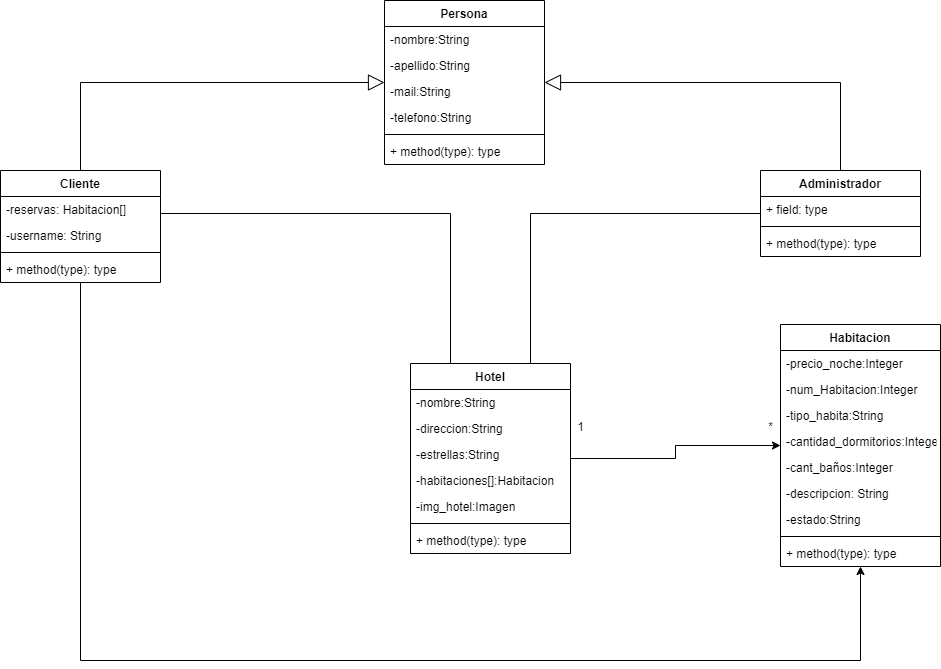

The diagram above was exported from draw.io. Its source (the exported page's mxGraphModel, read from the mxfile embedded in the PNG):
<mxGraphModel dx="1381" dy="764" grid="1" gridSize="10" guides="1" tooltips="1" connect="1" arrows="1" fold="1" page="1" pageScale="1" pageWidth="827" pageHeight="1169" math="0" shadow="0">
  <root>
    <mxCell id="0" />
    <mxCell id="1" parent="0" />
    <mxCell id="v3HXkESAFWjCLw6-xuIb-9" value="" style="edgeStyle=orthogonalEdgeStyle;rounded=0;orthogonalLoop=1;jettySize=auto;html=1;" parent="1" source="v3HXkESAFWjCLw6-xuIb-1" target="v3HXkESAFWjCLw6-xuIb-5" edge="1">
      <mxGeometry relative="1" as="geometry" />
    </mxCell>
    <mxCell id="v3HXkESAFWjCLw6-xuIb-1" value="Hotel" style="swimlane;fontStyle=1;align=center;verticalAlign=top;childLayout=stackLayout;horizontal=1;startSize=26;horizontalStack=0;resizeParent=1;resizeParentMax=0;resizeLast=0;collapsible=1;marginBottom=0;" parent="1" vertex="1">
      <mxGeometry x="440" y="373" width="160" height="190" as="geometry" />
    </mxCell>
    <mxCell id="v3HXkESAFWjCLw6-xuIb-27" value="-nombre:String" style="text;strokeColor=none;fillColor=none;align=left;verticalAlign=top;spacingLeft=4;spacingRight=4;overflow=hidden;rotatable=0;points=[[0,0.5],[1,0.5]];portConstraint=eastwest;" parent="v3HXkESAFWjCLw6-xuIb-1" vertex="1">
      <mxGeometry y="26" width="160" height="26" as="geometry" />
    </mxCell>
    <mxCell id="v3HXkESAFWjCLw6-xuIb-28" value="-direccion:String" style="text;strokeColor=none;fillColor=none;align=left;verticalAlign=top;spacingLeft=4;spacingRight=4;overflow=hidden;rotatable=0;points=[[0,0.5],[1,0.5]];portConstraint=eastwest;" parent="v3HXkESAFWjCLw6-xuIb-1" vertex="1">
      <mxGeometry y="52" width="160" height="26" as="geometry" />
    </mxCell>
    <mxCell id="v3HXkESAFWjCLw6-xuIb-29" value="-estrellas:String" style="text;strokeColor=none;fillColor=none;align=left;verticalAlign=top;spacingLeft=4;spacingRight=4;overflow=hidden;rotatable=0;points=[[0,0.5],[1,0.5]];portConstraint=eastwest;" parent="v3HXkESAFWjCLw6-xuIb-1" vertex="1">
      <mxGeometry y="78" width="160" height="26" as="geometry" />
    </mxCell>
    <mxCell id="v3HXkESAFWjCLw6-xuIb-30" value="-habitaciones[]:Habitacion" style="text;strokeColor=none;fillColor=none;align=left;verticalAlign=top;spacingLeft=4;spacingRight=4;overflow=hidden;rotatable=0;points=[[0,0.5],[1,0.5]];portConstraint=eastwest;" parent="v3HXkESAFWjCLw6-xuIb-1" vertex="1">
      <mxGeometry y="104" width="160" height="26" as="geometry" />
    </mxCell>
    <mxCell id="8KDStJk8o1cxjTyro4yQ-4" value="-img_hotel:Imagen " style="text;strokeColor=none;fillColor=none;align=left;verticalAlign=top;spacingLeft=4;spacingRight=4;overflow=hidden;rotatable=0;points=[[0,0.5],[1,0.5]];portConstraint=eastwest;" vertex="1" parent="v3HXkESAFWjCLw6-xuIb-1">
      <mxGeometry y="130" width="160" height="26" as="geometry" />
    </mxCell>
    <mxCell id="v3HXkESAFWjCLw6-xuIb-3" value="" style="line;strokeWidth=1;fillColor=none;align=left;verticalAlign=middle;spacingTop=-1;spacingLeft=3;spacingRight=3;rotatable=0;labelPosition=right;points=[];portConstraint=eastwest;" parent="v3HXkESAFWjCLw6-xuIb-1" vertex="1">
      <mxGeometry y="156" width="160" height="8" as="geometry" />
    </mxCell>
    <mxCell id="v3HXkESAFWjCLw6-xuIb-4" value="+ method(type): type" style="text;strokeColor=none;fillColor=none;align=left;verticalAlign=top;spacingLeft=4;spacingRight=4;overflow=hidden;rotatable=0;points=[[0,0.5],[1,0.5]];portConstraint=eastwest;" parent="v3HXkESAFWjCLw6-xuIb-1" vertex="1">
      <mxGeometry y="164" width="160" height="26" as="geometry" />
    </mxCell>
    <mxCell id="v3HXkESAFWjCLw6-xuIb-56" style="edgeStyle=orthogonalEdgeStyle;rounded=0;orthogonalLoop=1;jettySize=auto;html=1;endArrow=none;endFill=0;startArrow=block;startFill=0;startSize=14;" parent="1" source="v3HXkESAFWjCLw6-xuIb-15" target="v3HXkESAFWjCLw6-xuIb-19" edge="1">
      <mxGeometry relative="1" as="geometry" />
    </mxCell>
    <mxCell id="v3HXkESAFWjCLw6-xuIb-57" style="edgeStyle=orthogonalEdgeStyle;rounded=0;orthogonalLoop=1;jettySize=auto;html=1;endArrow=none;endFill=0;startArrow=block;startFill=0;endSize=6;startSize=14;" parent="1" source="v3HXkESAFWjCLw6-xuIb-15" target="v3HXkESAFWjCLw6-xuIb-23" edge="1">
      <mxGeometry relative="1" as="geometry" />
    </mxCell>
    <mxCell id="v3HXkESAFWjCLw6-xuIb-15" value="Persona" style="swimlane;fontStyle=1;align=center;verticalAlign=top;childLayout=stackLayout;horizontal=1;startSize=26;horizontalStack=0;resizeParent=1;resizeParentMax=0;resizeLast=0;collapsible=1;marginBottom=0;" parent="1" vertex="1">
      <mxGeometry x="414" y="10" width="160" height="164" as="geometry" />
    </mxCell>
    <mxCell id="v3HXkESAFWjCLw6-xuIb-16" value="-nombre:String" style="text;strokeColor=none;fillColor=none;align=left;verticalAlign=top;spacingLeft=4;spacingRight=4;overflow=hidden;rotatable=0;points=[[0,0.5],[1,0.5]];portConstraint=eastwest;" parent="v3HXkESAFWjCLw6-xuIb-15" vertex="1">
      <mxGeometry y="26" width="160" height="26" as="geometry" />
    </mxCell>
    <mxCell id="v3HXkESAFWjCLw6-xuIb-60" value="-apellido:String" style="text;strokeColor=none;fillColor=none;align=left;verticalAlign=top;spacingLeft=4;spacingRight=4;overflow=hidden;rotatable=0;points=[[0,0.5],[1,0.5]];portConstraint=eastwest;" parent="v3HXkESAFWjCLw6-xuIb-15" vertex="1">
      <mxGeometry y="52" width="160" height="26" as="geometry" />
    </mxCell>
    <mxCell id="v3HXkESAFWjCLw6-xuIb-61" value="-mail:String" style="text;strokeColor=none;fillColor=none;align=left;verticalAlign=top;spacingLeft=4;spacingRight=4;overflow=hidden;rotatable=0;points=[[0,0.5],[1,0.5]];portConstraint=eastwest;" parent="v3HXkESAFWjCLw6-xuIb-15" vertex="1">
      <mxGeometry y="78" width="160" height="26" as="geometry" />
    </mxCell>
    <mxCell id="v3HXkESAFWjCLw6-xuIb-62" value="-telefono:String" style="text;strokeColor=none;fillColor=none;align=left;verticalAlign=top;spacingLeft=4;spacingRight=4;overflow=hidden;rotatable=0;points=[[0,0.5],[1,0.5]];portConstraint=eastwest;" parent="v3HXkESAFWjCLw6-xuIb-15" vertex="1">
      <mxGeometry y="104" width="160" height="26" as="geometry" />
    </mxCell>
    <mxCell id="v3HXkESAFWjCLw6-xuIb-17" value="" style="line;strokeWidth=1;fillColor=none;align=left;verticalAlign=middle;spacingTop=-1;spacingLeft=3;spacingRight=3;rotatable=0;labelPosition=right;points=[];portConstraint=eastwest;" parent="v3HXkESAFWjCLw6-xuIb-15" vertex="1">
      <mxGeometry y="130" width="160" height="8" as="geometry" />
    </mxCell>
    <mxCell id="v3HXkESAFWjCLw6-xuIb-18" value="+ method(type): type" style="text;strokeColor=none;fillColor=none;align=left;verticalAlign=top;spacingLeft=4;spacingRight=4;overflow=hidden;rotatable=0;points=[[0,0.5],[1,0.5]];portConstraint=eastwest;" parent="v3HXkESAFWjCLw6-xuIb-15" vertex="1">
      <mxGeometry y="138" width="160" height="26" as="geometry" />
    </mxCell>
    <mxCell id="v3HXkESAFWjCLw6-xuIb-58" style="edgeStyle=orthogonalEdgeStyle;rounded=0;orthogonalLoop=1;jettySize=auto;html=1;endArrow=none;endFill=0;" parent="1" source="v3HXkESAFWjCLw6-xuIb-23" target="v3HXkESAFWjCLw6-xuIb-1" edge="1">
      <mxGeometry relative="1" as="geometry">
        <Array as="points">
          <mxPoint x="480" y="223" />
        </Array>
      </mxGeometry>
    </mxCell>
    <mxCell id="v3HXkESAFWjCLw6-xuIb-59" style="edgeStyle=orthogonalEdgeStyle;rounded=0;orthogonalLoop=1;jettySize=auto;html=1;entryX=0.75;entryY=0;entryDx=0;entryDy=0;endArrow=none;endFill=0;" parent="1" source="v3HXkESAFWjCLw6-xuIb-19" target="v3HXkESAFWjCLw6-xuIb-1" edge="1">
      <mxGeometry relative="1" as="geometry">
        <Array as="points">
          <mxPoint x="560" y="223" />
        </Array>
      </mxGeometry>
    </mxCell>
    <mxCell id="8KDStJk8o1cxjTyro4yQ-2" style="edgeStyle=orthogonalEdgeStyle;rounded=0;orthogonalLoop=1;jettySize=auto;html=1;" edge="1" parent="1" source="v3HXkESAFWjCLw6-xuIb-23" target="v3HXkESAFWjCLw6-xuIb-5">
      <mxGeometry relative="1" as="geometry">
        <Array as="points">
          <mxPoint x="110" y="670" />
          <mxPoint x="890" y="670" />
        </Array>
      </mxGeometry>
    </mxCell>
    <mxCell id="v3HXkESAFWjCLw6-xuIb-23" value="Cliente" style="swimlane;fontStyle=1;align=center;verticalAlign=top;childLayout=stackLayout;horizontal=1;startSize=26;horizontalStack=0;resizeParent=1;resizeParentMax=0;resizeLast=0;collapsible=1;marginBottom=0;" parent="1" vertex="1">
      <mxGeometry x="30" y="180" width="160" height="112" as="geometry" />
    </mxCell>
    <mxCell id="v3HXkESAFWjCLw6-xuIb-24" value="-reservas: Habitacion[]" style="text;strokeColor=none;fillColor=none;align=left;verticalAlign=top;spacingLeft=4;spacingRight=4;overflow=hidden;rotatable=0;points=[[0,0.5],[1,0.5]];portConstraint=eastwest;" parent="v3HXkESAFWjCLw6-xuIb-23" vertex="1">
      <mxGeometry y="26" width="160" height="26" as="geometry" />
    </mxCell>
    <mxCell id="8KDStJk8o1cxjTyro4yQ-3" value="-username: String" style="text;strokeColor=none;fillColor=none;align=left;verticalAlign=top;spacingLeft=4;spacingRight=4;overflow=hidden;rotatable=0;points=[[0,0.5],[1,0.5]];portConstraint=eastwest;" vertex="1" parent="v3HXkESAFWjCLw6-xuIb-23">
      <mxGeometry y="52" width="160" height="26" as="geometry" />
    </mxCell>
    <mxCell id="v3HXkESAFWjCLw6-xuIb-25" value="" style="line;strokeWidth=1;fillColor=none;align=left;verticalAlign=middle;spacingTop=-1;spacingLeft=3;spacingRight=3;rotatable=0;labelPosition=right;points=[];portConstraint=eastwest;" parent="v3HXkESAFWjCLw6-xuIb-23" vertex="1">
      <mxGeometry y="78" width="160" height="8" as="geometry" />
    </mxCell>
    <mxCell id="v3HXkESAFWjCLw6-xuIb-26" value="+ method(type): type" style="text;strokeColor=none;fillColor=none;align=left;verticalAlign=top;spacingLeft=4;spacingRight=4;overflow=hidden;rotatable=0;points=[[0,0.5],[1,0.5]];portConstraint=eastwest;" parent="v3HXkESAFWjCLw6-xuIb-23" vertex="1">
      <mxGeometry y="86" width="160" height="26" as="geometry" />
    </mxCell>
    <mxCell id="v3HXkESAFWjCLw6-xuIb-19" value="Administrador" style="swimlane;fontStyle=1;align=center;verticalAlign=top;childLayout=stackLayout;horizontal=1;startSize=26;horizontalStack=0;resizeParent=1;resizeParentMax=0;resizeLast=0;collapsible=1;marginBottom=0;" parent="1" vertex="1">
      <mxGeometry x="790" y="180" width="160" height="86" as="geometry" />
    </mxCell>
    <mxCell id="v3HXkESAFWjCLw6-xuIb-20" value="+ field: type" style="text;strokeColor=none;fillColor=none;align=left;verticalAlign=top;spacingLeft=4;spacingRight=4;overflow=hidden;rotatable=0;points=[[0,0.5],[1,0.5]];portConstraint=eastwest;" parent="v3HXkESAFWjCLw6-xuIb-19" vertex="1">
      <mxGeometry y="26" width="160" height="26" as="geometry" />
    </mxCell>
    <mxCell id="v3HXkESAFWjCLw6-xuIb-21" value="" style="line;strokeWidth=1;fillColor=none;align=left;verticalAlign=middle;spacingTop=-1;spacingLeft=3;spacingRight=3;rotatable=0;labelPosition=right;points=[];portConstraint=eastwest;" parent="v3HXkESAFWjCLw6-xuIb-19" vertex="1">
      <mxGeometry y="52" width="160" height="8" as="geometry" />
    </mxCell>
    <mxCell id="v3HXkESAFWjCLw6-xuIb-22" value="+ method(type): type" style="text;strokeColor=none;fillColor=none;align=left;verticalAlign=top;spacingLeft=4;spacingRight=4;overflow=hidden;rotatable=0;points=[[0,0.5],[1,0.5]];portConstraint=eastwest;" parent="v3HXkESAFWjCLw6-xuIb-19" vertex="1">
      <mxGeometry y="60" width="160" height="26" as="geometry" />
    </mxCell>
    <mxCell id="v3HXkESAFWjCLw6-xuIb-76" value="1" style="text;html=1;align=center;verticalAlign=middle;resizable=0;points=[];autosize=1;" parent="1" vertex="1">
      <mxGeometry x="600" y="426" width="20" height="20" as="geometry" />
    </mxCell>
    <mxCell id="v3HXkESAFWjCLw6-xuIb-77" value="*" style="text;html=1;align=center;verticalAlign=middle;resizable=0;points=[];autosize=1;" parent="1" vertex="1">
      <mxGeometry x="790" y="426" width="20" height="20" as="geometry" />
    </mxCell>
    <mxCell id="v3HXkESAFWjCLw6-xuIb-5" value="Habitacion" style="swimlane;fontStyle=1;align=center;verticalAlign=top;childLayout=stackLayout;horizontal=1;startSize=26;horizontalStack=0;resizeParent=1;resizeParentMax=0;resizeLast=0;collapsible=1;marginBottom=0;" parent="1" vertex="1">
      <mxGeometry x="810" y="334" width="160" height="242" as="geometry" />
    </mxCell>
    <mxCell id="v3HXkESAFWjCLw6-xuIb-6" value="-precio_noche:Integer" style="text;strokeColor=none;fillColor=none;align=left;verticalAlign=top;spacingLeft=4;spacingRight=4;overflow=hidden;rotatable=0;points=[[0,0.5],[1,0.5]];portConstraint=eastwest;" parent="v3HXkESAFWjCLw6-xuIb-5" vertex="1">
      <mxGeometry y="26" width="160" height="26" as="geometry" />
    </mxCell>
    <mxCell id="v3HXkESAFWjCLw6-xuIb-31" value="-num_Habitacion:Integer" style="text;strokeColor=none;fillColor=none;align=left;verticalAlign=top;spacingLeft=4;spacingRight=4;overflow=hidden;rotatable=0;points=[[0,0.5],[1,0.5]];portConstraint=eastwest;" parent="v3HXkESAFWjCLw6-xuIb-5" vertex="1">
      <mxGeometry y="52" width="160" height="26" as="geometry" />
    </mxCell>
    <mxCell id="v3HXkESAFWjCLw6-xuIb-65" value="-tipo_habita:String" style="text;strokeColor=none;fillColor=none;align=left;verticalAlign=top;spacingLeft=4;spacingRight=4;overflow=hidden;rotatable=0;points=[[0,0.5],[1,0.5]];portConstraint=eastwest;" parent="v3HXkESAFWjCLw6-xuIb-5" vertex="1">
      <mxGeometry y="78" width="160" height="26" as="geometry" />
    </mxCell>
    <mxCell id="v3HXkESAFWjCLw6-xuIb-32" value="-cantidad_dormitorios:Integer" style="text;strokeColor=none;fillColor=none;align=left;verticalAlign=top;spacingLeft=4;spacingRight=4;overflow=hidden;rotatable=0;points=[[0,0.5],[1,0.5]];portConstraint=eastwest;" parent="v3HXkESAFWjCLw6-xuIb-5" vertex="1">
      <mxGeometry y="104" width="160" height="26" as="geometry" />
    </mxCell>
    <mxCell id="v3HXkESAFWjCLw6-xuIb-46" value="-cant_baños:Integer" style="text;strokeColor=none;fillColor=none;align=left;verticalAlign=top;spacingLeft=4;spacingRight=4;overflow=hidden;rotatable=0;points=[[0,0.5],[1,0.5]];portConstraint=eastwest;" parent="v3HXkESAFWjCLw6-xuIb-5" vertex="1">
      <mxGeometry y="130" width="160" height="26" as="geometry" />
    </mxCell>
    <mxCell id="8KDStJk8o1cxjTyro4yQ-1" value="-descripcion: String" style="text;strokeColor=none;fillColor=none;align=left;verticalAlign=top;spacingLeft=4;spacingRight=4;overflow=hidden;rotatable=0;points=[[0,0.5],[1,0.5]];portConstraint=eastwest;" vertex="1" parent="v3HXkESAFWjCLw6-xuIb-5">
      <mxGeometry y="156" width="160" height="26" as="geometry" />
    </mxCell>
    <mxCell id="v3HXkESAFWjCLw6-xuIb-33" value="-estado:String" style="text;strokeColor=none;fillColor=none;align=left;verticalAlign=top;spacingLeft=4;spacingRight=4;overflow=hidden;rotatable=0;points=[[0,0.5],[1,0.5]];portConstraint=eastwest;" parent="v3HXkESAFWjCLw6-xuIb-5" vertex="1">
      <mxGeometry y="182" width="160" height="26" as="geometry" />
    </mxCell>
    <mxCell id="v3HXkESAFWjCLw6-xuIb-7" value="" style="line;strokeWidth=1;fillColor=none;align=left;verticalAlign=middle;spacingTop=-1;spacingLeft=3;spacingRight=3;rotatable=0;labelPosition=right;points=[];portConstraint=eastwest;" parent="v3HXkESAFWjCLw6-xuIb-5" vertex="1">
      <mxGeometry y="208" width="160" height="8" as="geometry" />
    </mxCell>
    <mxCell id="v3HXkESAFWjCLw6-xuIb-8" value="+ method(type): type" style="text;strokeColor=none;fillColor=none;align=left;verticalAlign=top;spacingLeft=4;spacingRight=4;overflow=hidden;rotatable=0;points=[[0,0.5],[1,0.5]];portConstraint=eastwest;" parent="v3HXkESAFWjCLw6-xuIb-5" vertex="1">
      <mxGeometry y="216" width="160" height="26" as="geometry" />
    </mxCell>
  </root>
</mxGraphModel>